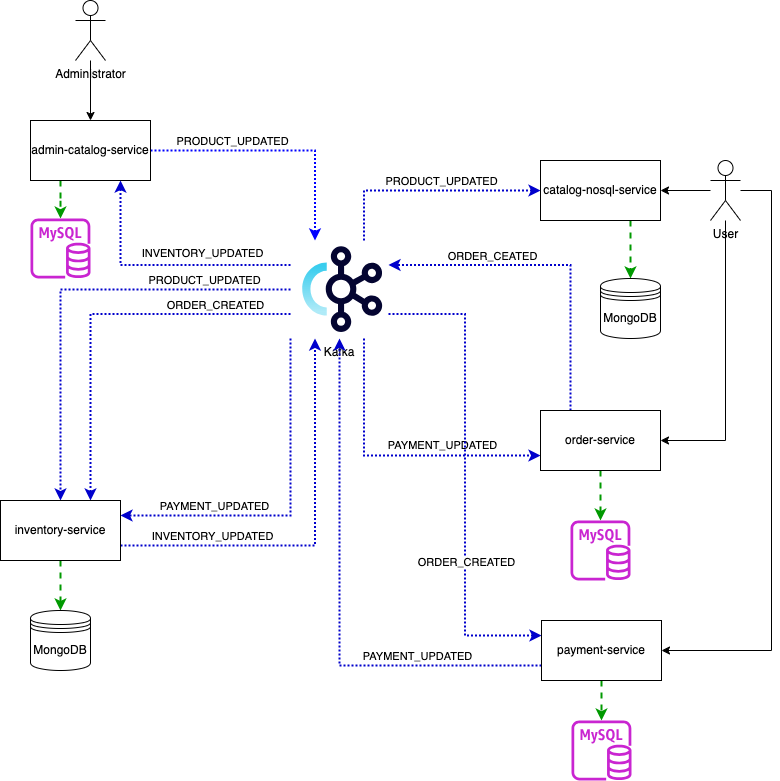

The diagram above was exported from draw.io. Its source (the exported page's mxGraphModel, read from the mxfile embedded in the PNG):
<mxGraphModel dx="1306" dy="730" grid="1" gridSize="10" guides="1" tooltips="1" connect="1" arrows="1" fold="1" page="1" pageScale="1" pageWidth="827" pageHeight="1169" math="0" shadow="0">
  <root>
    <mxCell id="0" />
    <mxCell id="1" parent="0" />
    <mxCell id="qn52uhXs2OnAAsltaILc-6" style="edgeStyle=orthogonalEdgeStyle;rounded=0;orthogonalLoop=1;jettySize=auto;html=1;exitX=0.25;exitY=1;exitDx=0;exitDy=0;dashed=1;strokeColor=#009900;strokeWidth=2;" parent="1" source="qn52uhXs2OnAAsltaILc-1" target="qn52uhXs2OnAAsltaILc-5" edge="1">
      <mxGeometry relative="1" as="geometry" />
    </mxCell>
    <mxCell id="qn52uhXs2OnAAsltaILc-39" style="edgeStyle=orthogonalEdgeStyle;rounded=0;orthogonalLoop=1;jettySize=auto;html=1;entryX=0.25;entryY=0;entryDx=0;entryDy=0;strokeColor=#0000FF;strokeWidth=2;dashed=1;dashPattern=1 1;" parent="1" source="qn52uhXs2OnAAsltaILc-1" target="qn52uhXs2OnAAsltaILc-38" edge="1">
      <mxGeometry relative="1" as="geometry" />
    </mxCell>
    <mxCell id="qn52uhXs2OnAAsltaILc-40" value="PRODUCT_UPDATED" style="edgeLabel;html=1;align=center;verticalAlign=middle;resizable=0;points=[];" parent="qn52uhXs2OnAAsltaILc-39" vertex="1" connectable="0">
      <mxGeometry x="-0.455" y="1" relative="1" as="geometry">
        <mxPoint x="12" y="-9" as="offset" />
      </mxGeometry>
    </mxCell>
    <mxCell id="qn52uhXs2OnAAsltaILc-1" value="admin-catalog-service" style="rounded=0;whiteSpace=wrap;html=1;" parent="1" vertex="1">
      <mxGeometry x="59" y="150" width="120" height="60" as="geometry" />
    </mxCell>
    <mxCell id="qn52uhXs2OnAAsltaILc-8" style="edgeStyle=orthogonalEdgeStyle;rounded=0;orthogonalLoop=1;jettySize=auto;html=1;entryX=0.5;entryY=0;entryDx=0;entryDy=0;exitX=0.75;exitY=1;exitDx=0;exitDy=0;strokeColor=#009900;dashed=1;strokeWidth=2;" parent="1" source="qn52uhXs2OnAAsltaILc-2" target="qn52uhXs2OnAAsltaILc-7" edge="1">
      <mxGeometry relative="1" as="geometry" />
    </mxCell>
    <mxCell id="qn52uhXs2OnAAsltaILc-2" value="catalog-nosql-service" style="rounded=0;whiteSpace=wrap;html=1;" parent="1" vertex="1">
      <mxGeometry x="569" y="190" width="120" height="60" as="geometry" />
    </mxCell>
    <mxCell id="qn52uhXs2OnAAsltaILc-4" style="edgeStyle=orthogonalEdgeStyle;rounded=0;orthogonalLoop=1;jettySize=auto;html=1;entryX=0.5;entryY=0;entryDx=0;entryDy=0;" parent="1" source="qn52uhXs2OnAAsltaILc-3" target="qn52uhXs2OnAAsltaILc-1" edge="1">
      <mxGeometry relative="1" as="geometry" />
    </mxCell>
    <mxCell id="qn52uhXs2OnAAsltaILc-3" value="Administrator" style="shape=umlActor;verticalLabelPosition=bottom;verticalAlign=top;html=1;outlineConnect=0;" parent="1" vertex="1">
      <mxGeometry x="104" y="30" width="30" height="60" as="geometry" />
    </mxCell>
    <mxCell id="qn52uhXs2OnAAsltaILc-5" value="" style="sketch=0;outlineConnect=0;fontColor=#232F3E;gradientColor=none;fillColor=#C925D1;strokeColor=none;dashed=0;verticalLabelPosition=bottom;verticalAlign=top;align=center;html=1;fontSize=12;fontStyle=0;aspect=fixed;pointerEvents=1;shape=mxgraph.aws4.rds_mysql_instance;" parent="1" vertex="1">
      <mxGeometry x="59" y="248" width="60" height="60" as="geometry" />
    </mxCell>
    <mxCell id="qn52uhXs2OnAAsltaILc-7" value="MongoDB" style="shape=datastore;whiteSpace=wrap;html=1;" parent="1" vertex="1">
      <mxGeometry x="629" y="308" width="60" height="60" as="geometry" />
    </mxCell>
    <mxCell id="qn52uhXs2OnAAsltaILc-24" style="edgeStyle=orthogonalEdgeStyle;rounded=0;orthogonalLoop=1;jettySize=auto;html=1;entryX=1;entryY=0.5;entryDx=0;entryDy=0;" parent="1" source="qn52uhXs2OnAAsltaILc-22" target="qn52uhXs2OnAAsltaILc-2" edge="1">
      <mxGeometry relative="1" as="geometry" />
    </mxCell>
    <mxCell id="qn52uhXs2OnAAsltaILc-44" style="edgeStyle=orthogonalEdgeStyle;rounded=0;orthogonalLoop=1;jettySize=auto;html=1;entryX=1;entryY=0.5;entryDx=0;entryDy=0;" parent="1" source="qn52uhXs2OnAAsltaILc-22" target="qn52uhXs2OnAAsltaILc-43" edge="1">
      <mxGeometry relative="1" as="geometry">
        <Array as="points">
          <mxPoint x="754" y="470" />
        </Array>
      </mxGeometry>
    </mxCell>
    <mxCell id="qn52uhXs2OnAAsltaILc-73" style="edgeStyle=orthogonalEdgeStyle;rounded=0;orthogonalLoop=1;jettySize=auto;html=1;entryX=1;entryY=0.5;entryDx=0;entryDy=0;" parent="1" source="qn52uhXs2OnAAsltaILc-22" target="qn52uhXs2OnAAsltaILc-50" edge="1">
      <mxGeometry relative="1" as="geometry">
        <Array as="points">
          <mxPoint x="800" y="220" />
          <mxPoint x="800" y="680" />
        </Array>
      </mxGeometry>
    </mxCell>
    <mxCell id="qn52uhXs2OnAAsltaILc-22" value="User" style="shape=umlActor;verticalLabelPosition=bottom;verticalAlign=top;html=1;outlineConnect=0;" parent="1" vertex="1">
      <mxGeometry x="739" y="190" width="30" height="60" as="geometry" />
    </mxCell>
    <mxCell id="qn52uhXs2OnAAsltaILc-41" style="edgeStyle=orthogonalEdgeStyle;rounded=0;orthogonalLoop=1;jettySize=auto;html=1;exitX=0.75;exitY=0;exitDx=0;exitDy=0;entryX=0;entryY=0.5;entryDx=0;entryDy=0;strokeColor=#0000CC;strokeWidth=2;dashed=1;dashPattern=1 1;" parent="1" source="qn52uhXs2OnAAsltaILc-38" target="qn52uhXs2OnAAsltaILc-2" edge="1">
      <mxGeometry relative="1" as="geometry" />
    </mxCell>
    <mxCell id="qn52uhXs2OnAAsltaILc-42" value="PRODUCT_UPDATED" style="edgeLabel;html=1;align=center;verticalAlign=middle;resizable=0;points=[];" parent="qn52uhXs2OnAAsltaILc-41" vertex="1" connectable="0">
      <mxGeometry x="0.3566" y="1" relative="1" as="geometry">
        <mxPoint x="-27" y="-9" as="offset" />
      </mxGeometry>
    </mxCell>
    <mxCell id="qn52uhXs2OnAAsltaILc-59" style="edgeStyle=orthogonalEdgeStyle;rounded=0;orthogonalLoop=1;jettySize=auto;html=1;exitX=0;exitY=0.25;exitDx=0;exitDy=0;entryX=0.75;entryY=1;entryDx=0;entryDy=0;strokeColor=#0000CC;strokeWidth=2;dashed=1;dashPattern=1 1;" parent="1" source="qn52uhXs2OnAAsltaILc-38" target="qn52uhXs2OnAAsltaILc-1" edge="1">
      <mxGeometry relative="1" as="geometry" />
    </mxCell>
    <mxCell id="qn52uhXs2OnAAsltaILc-60" value="INVENTORY_UPDATED" style="edgeLabel;html=1;align=center;verticalAlign=middle;resizable=0;points=[];" parent="qn52uhXs2OnAAsltaILc-59" vertex="1" connectable="0">
      <mxGeometry x="-0.3017" y="4" relative="1" as="geometry">
        <mxPoint y="-16" as="offset" />
      </mxGeometry>
    </mxCell>
    <mxCell id="qn52uhXs2OnAAsltaILc-63" style="edgeStyle=orthogonalEdgeStyle;rounded=0;orthogonalLoop=1;jettySize=auto;html=1;exitX=0.75;exitY=1;exitDx=0;exitDy=0;entryX=0;entryY=0.75;entryDx=0;entryDy=0;strokeColor=#0000CC;strokeWidth=2;dashed=1;dashPattern=1 1;" parent="1" source="qn52uhXs2OnAAsltaILc-38" target="qn52uhXs2OnAAsltaILc-43" edge="1">
      <mxGeometry relative="1" as="geometry" />
    </mxCell>
    <mxCell id="qn52uhXs2OnAAsltaILc-64" value="PAYMENT_UPDATED" style="edgeLabel;html=1;align=center;verticalAlign=middle;resizable=0;points=[];" parent="qn52uhXs2OnAAsltaILc-63" vertex="1" connectable="0">
      <mxGeometry x="0.1891" y="-1" relative="1" as="geometry">
        <mxPoint x="20" y="-12" as="offset" />
      </mxGeometry>
    </mxCell>
    <mxCell id="qn52uhXs2OnAAsltaILc-67" style="edgeStyle=orthogonalEdgeStyle;rounded=0;orthogonalLoop=1;jettySize=auto;html=1;exitX=0;exitY=0.5;exitDx=0;exitDy=0;entryX=0.5;entryY=0;entryDx=0;entryDy=0;strokeColor=#0000CC;dashed=1;dashPattern=1 1;strokeWidth=2;" parent="1" source="qn52uhXs2OnAAsltaILc-38" target="qn52uhXs2OnAAsltaILc-54" edge="1">
      <mxGeometry relative="1" as="geometry" />
    </mxCell>
    <mxCell id="qn52uhXs2OnAAsltaILc-68" value="PRODUCT_UPDATED" style="edgeLabel;html=1;align=center;verticalAlign=middle;resizable=0;points=[];" parent="qn52uhXs2OnAAsltaILc-67" vertex="1" connectable="0">
      <mxGeometry x="-0.4951" y="1" relative="1" as="geometry">
        <mxPoint x="24" y="-11" as="offset" />
      </mxGeometry>
    </mxCell>
    <mxCell id="qn52uhXs2OnAAsltaILc-69" style="edgeStyle=orthogonalEdgeStyle;rounded=0;orthogonalLoop=1;jettySize=auto;html=1;exitX=0;exitY=0.75;exitDx=0;exitDy=0;entryX=0.75;entryY=0;entryDx=0;entryDy=0;strokeColor=#0000CC;strokeWidth=2;dashed=1;dashPattern=1 1;" parent="1" source="qn52uhXs2OnAAsltaILc-38" target="qn52uhXs2OnAAsltaILc-54" edge="1">
      <mxGeometry relative="1" as="geometry" />
    </mxCell>
    <mxCell id="qn52uhXs2OnAAsltaILc-70" value="ORDER_CREATED" style="edgeLabel;html=1;align=center;verticalAlign=middle;resizable=0;points=[];" parent="qn52uhXs2OnAAsltaILc-69" vertex="1" connectable="0">
      <mxGeometry x="-0.3997" y="3" relative="1" as="geometry">
        <mxPoint x="40" y="-12" as="offset" />
      </mxGeometry>
    </mxCell>
    <mxCell id="qn52uhXs2OnAAsltaILc-71" style="edgeStyle=orthogonalEdgeStyle;rounded=0;orthogonalLoop=1;jettySize=auto;html=1;exitX=1;exitY=0.75;exitDx=0;exitDy=0;entryX=0;entryY=0.25;entryDx=0;entryDy=0;strokeColor=#0000CC;strokeWidth=2;dashed=1;dashPattern=1 1;" parent="1" source="qn52uhXs2OnAAsltaILc-38" target="qn52uhXs2OnAAsltaILc-50" edge="1">
      <mxGeometry relative="1" as="geometry" />
    </mxCell>
    <mxCell id="qn52uhXs2OnAAsltaILc-72" value="ORDER_CREATED" style="edgeLabel;html=1;align=center;verticalAlign=middle;resizable=0;points=[];" parent="qn52uhXs2OnAAsltaILc-71" vertex="1" connectable="0">
      <mxGeometry x="0.3656" y="1" relative="1" as="geometry">
        <mxPoint as="offset" />
      </mxGeometry>
    </mxCell>
    <mxCell id="qn52uhXs2OnAAsltaILc-74" style="edgeStyle=orthogonalEdgeStyle;rounded=0;orthogonalLoop=1;jettySize=auto;html=1;exitX=0;exitY=1;exitDx=0;exitDy=0;entryX=1;entryY=0.25;entryDx=0;entryDy=0;strokeColor=#0000CC;dashed=1;dashPattern=1 1;strokeWidth=2;" parent="1" source="qn52uhXs2OnAAsltaILc-38" target="qn52uhXs2OnAAsltaILc-54" edge="1">
      <mxGeometry relative="1" as="geometry" />
    </mxCell>
    <mxCell id="qn52uhXs2OnAAsltaILc-75" value="PAYMENT_UPDATED" style="edgeLabel;html=1;align=center;verticalAlign=middle;resizable=0;points=[];" parent="qn52uhXs2OnAAsltaILc-74" vertex="1" connectable="0">
      <mxGeometry x="0.5647" y="2" relative="1" as="geometry">
        <mxPoint x="17" y="-12" as="offset" />
      </mxGeometry>
    </mxCell>
    <mxCell id="qn52uhXs2OnAAsltaILc-38" value="Kafka" style="shape=image;verticalLabelPosition=bottom;labelBackgroundColor=default;verticalAlign=top;aspect=fixed;imageAspect=0;image=data:image/svg+xml,(base64 omitted: 3544 chars);" parent="1" vertex="1">
      <mxGeometry x="319" y="270" width="98" height="98" as="geometry" />
    </mxCell>
    <mxCell id="qn52uhXs2OnAAsltaILc-49" style="edgeStyle=orthogonalEdgeStyle;rounded=0;orthogonalLoop=1;jettySize=auto;html=1;strokeColor=#009900;dashed=1;strokeWidth=2;" parent="1" source="qn52uhXs2OnAAsltaILc-43" target="qn52uhXs2OnAAsltaILc-47" edge="1">
      <mxGeometry relative="1" as="geometry" />
    </mxCell>
    <mxCell id="qn52uhXs2OnAAsltaILc-61" style="edgeStyle=orthogonalEdgeStyle;rounded=0;orthogonalLoop=1;jettySize=auto;html=1;entryX=1;entryY=0.25;entryDx=0;entryDy=0;exitX=0.25;exitY=0;exitDx=0;exitDy=0;strokeColor=#0000CC;strokeWidth=2;dashed=1;dashPattern=1 1;" parent="1" source="qn52uhXs2OnAAsltaILc-43" target="qn52uhXs2OnAAsltaILc-38" edge="1">
      <mxGeometry relative="1" as="geometry" />
    </mxCell>
    <mxCell id="qn52uhXs2OnAAsltaILc-62" value="ORDER_CEATED" style="edgeLabel;html=1;align=center;verticalAlign=middle;resizable=0;points=[];" parent="qn52uhXs2OnAAsltaILc-61" vertex="1" connectable="0">
      <mxGeometry x="-0.316" y="2" relative="1" as="geometry">
        <mxPoint x="-77" y="-43" as="offset" />
      </mxGeometry>
    </mxCell>
    <mxCell id="qn52uhXs2OnAAsltaILc-43" value="order-service" style="rounded=0;whiteSpace=wrap;html=1;" parent="1" vertex="1">
      <mxGeometry x="569" y="440" width="120" height="60" as="geometry" />
    </mxCell>
    <mxCell id="qn52uhXs2OnAAsltaILc-47" value="" style="sketch=0;outlineConnect=0;fontColor=#232F3E;gradientColor=none;fillColor=#C925D1;strokeColor=none;dashed=0;verticalLabelPosition=bottom;verticalAlign=top;align=center;html=1;fontSize=12;fontStyle=0;aspect=fixed;pointerEvents=1;shape=mxgraph.aws4.rds_mysql_instance;" parent="1" vertex="1">
      <mxGeometry x="599" y="550" width="60" height="60" as="geometry" />
    </mxCell>
    <mxCell id="qn52uhXs2OnAAsltaILc-53" style="edgeStyle=orthogonalEdgeStyle;rounded=0;orthogonalLoop=1;jettySize=auto;html=1;strokeColor=#009900;dashed=1;strokeWidth=2;" parent="1" source="qn52uhXs2OnAAsltaILc-50" target="qn52uhXs2OnAAsltaILc-51" edge="1">
      <mxGeometry relative="1" as="geometry" />
    </mxCell>
    <mxCell id="qn52uhXs2OnAAsltaILc-65" style="edgeStyle=orthogonalEdgeStyle;rounded=0;orthogonalLoop=1;jettySize=auto;html=1;entryX=0.5;entryY=1;entryDx=0;entryDy=0;exitX=0;exitY=0.75;exitDx=0;exitDy=0;strokeColor=#0000CC;strokeWidth=2;dashed=1;dashPattern=1 1;" parent="1" source="qn52uhXs2OnAAsltaILc-50" target="qn52uhXs2OnAAsltaILc-38" edge="1">
      <mxGeometry relative="1" as="geometry" />
    </mxCell>
    <mxCell id="qn52uhXs2OnAAsltaILc-66" value="PAYMENT_UPDATED" style="edgeLabel;html=1;align=center;verticalAlign=middle;resizable=0;points=[];" parent="qn52uhXs2OnAAsltaILc-65" vertex="1" connectable="0">
      <mxGeometry x="-0.5136" y="1" relative="1" as="geometry">
        <mxPoint x="4" y="-11" as="offset" />
      </mxGeometry>
    </mxCell>
    <mxCell id="qn52uhXs2OnAAsltaILc-50" value="payment-service" style="rounded=0;whiteSpace=wrap;html=1;" parent="1" vertex="1">
      <mxGeometry x="570" y="650" width="120" height="60" as="geometry" />
    </mxCell>
    <mxCell id="qn52uhXs2OnAAsltaILc-51" value="" style="sketch=0;outlineConnect=0;fontColor=#232F3E;gradientColor=none;fillColor=#C925D1;strokeColor=none;dashed=0;verticalLabelPosition=bottom;verticalAlign=top;align=center;html=1;fontSize=12;fontStyle=0;aspect=fixed;pointerEvents=1;shape=mxgraph.aws4.rds_mysql_instance;" parent="1" vertex="1">
      <mxGeometry x="600" y="750" width="60" height="60" as="geometry" />
    </mxCell>
    <mxCell id="qn52uhXs2OnAAsltaILc-56" style="edgeStyle=orthogonalEdgeStyle;rounded=0;orthogonalLoop=1;jettySize=auto;html=1;entryX=0.5;entryY=0;entryDx=0;entryDy=0;strokeColor=#009900;dashed=1;strokeWidth=2;" parent="1" source="qn52uhXs2OnAAsltaILc-54" target="qn52uhXs2OnAAsltaILc-55" edge="1">
      <mxGeometry relative="1" as="geometry" />
    </mxCell>
    <mxCell id="qn52uhXs2OnAAsltaILc-57" style="edgeStyle=orthogonalEdgeStyle;rounded=0;orthogonalLoop=1;jettySize=auto;html=1;exitX=1;exitY=0.75;exitDx=0;exitDy=0;entryX=0.25;entryY=1;entryDx=0;entryDy=0;strokeColor=#0000CC;dashed=1;dashPattern=1 1;strokeWidth=2;" parent="1" source="qn52uhXs2OnAAsltaILc-54" target="qn52uhXs2OnAAsltaILc-38" edge="1">
      <mxGeometry relative="1" as="geometry">
        <Array as="points">
          <mxPoint x="344" y="575" />
        </Array>
      </mxGeometry>
    </mxCell>
    <mxCell id="qn52uhXs2OnAAsltaILc-58" value="INVENTORY_UPDATED" style="edgeLabel;html=1;align=center;verticalAlign=middle;resizable=0;points=[];" parent="qn52uhXs2OnAAsltaILc-57" vertex="1" connectable="0">
      <mxGeometry x="-0.2727" y="1" relative="1" as="geometry">
        <mxPoint x="-55" y="-9" as="offset" />
      </mxGeometry>
    </mxCell>
    <mxCell id="qn52uhXs2OnAAsltaILc-54" value="inventory-service" style="rounded=0;whiteSpace=wrap;html=1;" parent="1" vertex="1">
      <mxGeometry x="29" y="530" width="120" height="60" as="geometry" />
    </mxCell>
    <mxCell id="qn52uhXs2OnAAsltaILc-55" value="MongoDB" style="shape=datastore;whiteSpace=wrap;html=1;" parent="1" vertex="1">
      <mxGeometry x="59" y="640" width="60" height="60" as="geometry" />
    </mxCell>
  </root>
</mxGraphModel>